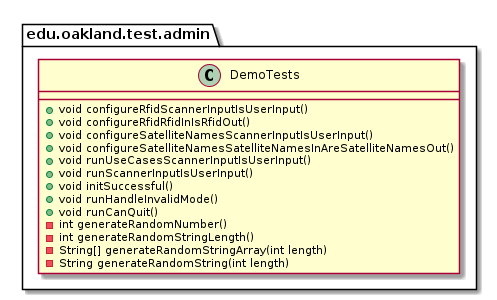

The diagram above was rendered by PlantUML. Its source (embedded in the PNG):
@startuml DemoTests

package edu.oakland.test.admin {
    class DemoTests {
        + void configureRfidScannerInputIsUserInput()
        + void configureRfidRfidInIsRfidOut()
        + void configureSatelliteNamesScannerInputIsUserInput()
        + void configureSatelliteNamesSatelliteNamesInAreSatelliteNamesOut()
        + void runUseCasesScannerInputIsUserInput()
        + void runScannerInputIsUserInput()
        + void initSuccessful()
        + void runHandleInvalidMode()
        + void runCanQuit()
        - int generateRandomNumber()
        - int generateRandomStringLength()
        - String[] generateRandomStringArray(int length)
        - String generateRandomString(int length)
    }
}

@enduml